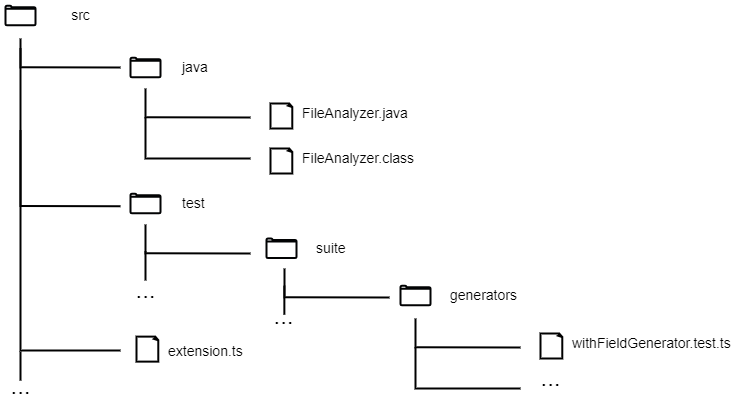

The diagram above was exported from draw.io. Its source (the exported page's mxGraphModel, read from the mxfile embedded in the PNG):
<mxGraphModel dx="1004" dy="643" grid="1" gridSize="10" guides="1" tooltips="1" connect="1" arrows="1" fold="1" page="1" pageScale="1" pageWidth="827" pageHeight="1169" math="0" shadow="0">
  <root>
    <mxCell id="0" />
    <mxCell id="1" parent="0" />
    <mxCell id="2vzTiyGk3TncGAkoDQ5b-1" value="" style="html=1;verticalLabelPosition=bottom;align=center;labelBackgroundColor=#ffffff;verticalAlign=top;strokeWidth=2;shadow=0;dashed=0;shape=mxgraph.ios7.icons.folder;strokeColor=#010203;" vertex="1" parent="1">
      <mxGeometry x="135" y="277.25" width="30" height="19.5" as="geometry" />
    </mxCell>
    <mxCell id="2vzTiyGk3TncGAkoDQ5b-3" value="src" style="text;html=1;align=center;verticalAlign=middle;resizable=0;points=[];autosize=1;strokeColor=none;fillColor=none;fontSize=14;" vertex="1" parent="1">
      <mxGeometry x="190" y="272" width="40" height="30" as="geometry" />
    </mxCell>
    <mxCell id="2vzTiyGk3TncGAkoDQ5b-6" value="" style="html=1;verticalLabelPosition=bottom;align=center;labelBackgroundColor=#ffffff;verticalAlign=top;strokeWidth=2;shadow=0;dashed=0;shape=mxgraph.ios7.icons.folder;strokeColor=#010203;" vertex="1" parent="1">
      <mxGeometry x="260" y="329.25" width="30" height="19.5" as="geometry" />
    </mxCell>
    <mxCell id="2vzTiyGk3TncGAkoDQ5b-8" value="java" style="text;html=1;align=left;verticalAlign=middle;resizable=0;points=[];autosize=1;strokeColor=none;fillColor=none;fontSize=14;" vertex="1" parent="1">
      <mxGeometry x="310" y="324" width="50" height="30" as="geometry" />
    </mxCell>
    <mxCell id="2vzTiyGk3TncGAkoDQ5b-11" value="" style="whiteSpace=wrap;html=1;shape=mxgraph.basic.document;strokeWidth=2;gradientColor=none;" vertex="1" parent="1">
      <mxGeometry x="400" y="420" width="22" height="25" as="geometry" />
    </mxCell>
    <mxCell id="2vzTiyGk3TncGAkoDQ5b-12" value="FileAnalyzer.class" style="text;html=1;align=left;verticalAlign=middle;resizable=0;points=[];autosize=1;strokeColor=none;fillColor=none;fontSize=14;" vertex="1" parent="1">
      <mxGeometry x="430" y="415" width="140" height="30" as="geometry" />
    </mxCell>
    <mxCell id="2vzTiyGk3TncGAkoDQ5b-14" value="" style="endArrow=none;html=1;rounded=0;strokeWidth=2;" edge="1" parent="1">
      <mxGeometry width="50" height="50" relative="1" as="geometry">
        <mxPoint x="250" y="339" as="sourcePoint" />
        <mxPoint x="150" y="310" as="targetPoint" />
        <Array as="points">
          <mxPoint x="150" y="338.75" />
        </Array>
      </mxGeometry>
    </mxCell>
    <mxCell id="2vzTiyGk3TncGAkoDQ5b-15" value="" style="endArrow=none;html=1;rounded=0;strokeWidth=2;" edge="1" parent="1">
      <mxGeometry width="50" height="50" relative="1" as="geometry">
        <mxPoint x="380" y="389" as="sourcePoint" />
        <mxPoint x="275" y="360" as="targetPoint" />
        <Array as="points">
          <mxPoint x="275" y="388.75" />
        </Array>
      </mxGeometry>
    </mxCell>
    <mxCell id="2vzTiyGk3TncGAkoDQ5b-18" value="" style="whiteSpace=wrap;html=1;shape=mxgraph.basic.document;strokeWidth=2;gradientColor=none;" vertex="1" parent="1">
      <mxGeometry x="400" y="375" width="22" height="25" as="geometry" />
    </mxCell>
    <mxCell id="2vzTiyGk3TncGAkoDQ5b-19" value="FileAnalyzer.java" style="text;html=1;align=left;verticalAlign=middle;resizable=0;points=[];autosize=1;strokeColor=none;fillColor=none;fontSize=14;" vertex="1" parent="1">
      <mxGeometry x="430" y="370" width="130" height="30" as="geometry" />
    </mxCell>
    <mxCell id="2vzTiyGk3TncGAkoDQ5b-24" value="" style="endArrow=none;html=1;rounded=0;strokeWidth=2;" edge="1" parent="1">
      <mxGeometry width="50" height="50" relative="1" as="geometry">
        <mxPoint x="380" y="430" as="sourcePoint" />
        <mxPoint x="275" y="389" as="targetPoint" />
        <Array as="points">
          <mxPoint x="275" y="430" />
        </Array>
      </mxGeometry>
    </mxCell>
    <mxCell id="2vzTiyGk3TncGAkoDQ5b-26" value="" style="html=1;verticalLabelPosition=bottom;align=center;labelBackgroundColor=#ffffff;verticalAlign=top;strokeWidth=2;shadow=0;dashed=0;shape=mxgraph.ios7.icons.folder;strokeColor=#010203;" vertex="1" parent="1">
      <mxGeometry x="260" y="465.25" width="30" height="19.5" as="geometry" />
    </mxCell>
    <mxCell id="2vzTiyGk3TncGAkoDQ5b-27" value="test&lt;span style=&quot;white-space: pre;&quot;&gt;&#09;&lt;/span&gt;" style="text;html=1;align=left;verticalAlign=middle;resizable=0;points=[];autosize=1;strokeColor=none;fillColor=none;fontSize=14;" vertex="1" parent="1">
      <mxGeometry x="310" y="460" width="50" height="30" as="geometry" />
    </mxCell>
    <mxCell id="2vzTiyGk3TncGAkoDQ5b-28" value="" style="endArrow=none;html=1;rounded=0;strokeWidth=2;" edge="1" parent="1">
      <mxGeometry width="50" height="50" relative="1" as="geometry">
        <mxPoint x="250" y="477.75" as="sourcePoint" />
        <mxPoint x="150" y="320" as="targetPoint" />
        <Array as="points">
          <mxPoint x="150" y="477.5" />
        </Array>
      </mxGeometry>
    </mxCell>
    <mxCell id="2vzTiyGk3TncGAkoDQ5b-29" value="" style="endArrow=none;html=1;rounded=0;strokeWidth=2;" edge="1" parent="1">
      <mxGeometry width="50" height="50" relative="1" as="geometry">
        <mxPoint x="380" y="525" as="sourcePoint" />
        <mxPoint x="275" y="496" as="targetPoint" />
        <Array as="points">
          <mxPoint x="275" y="524.75" />
        </Array>
      </mxGeometry>
    </mxCell>
    <mxCell id="2vzTiyGk3TncGAkoDQ5b-33" value="" style="html=1;verticalLabelPosition=bottom;align=center;labelBackgroundColor=#ffffff;verticalAlign=top;strokeWidth=2;shadow=0;dashed=0;shape=mxgraph.ios7.icons.folder;strokeColor=#010203;" vertex="1" parent="1">
      <mxGeometry x="396" y="510" width="30" height="19.5" as="geometry" />
    </mxCell>
    <mxCell id="2vzTiyGk3TncGAkoDQ5b-34" value="" style="endArrow=none;html=1;rounded=0;strokeWidth=2;" edge="1" parent="1">
      <mxGeometry width="50" height="50" relative="1" as="geometry">
        <mxPoint x="519" y="569" as="sourcePoint" />
        <mxPoint x="414" y="540" as="targetPoint" />
        <Array as="points">
          <mxPoint x="414" y="568.75" />
        </Array>
      </mxGeometry>
    </mxCell>
    <mxCell id="2vzTiyGk3TncGAkoDQ5b-35" value="suite" style="text;html=1;align=left;verticalAlign=middle;resizable=0;points=[];autosize=1;strokeColor=none;fillColor=none;fontSize=14;" vertex="1" parent="1">
      <mxGeometry x="444" y="504.75" width="50" height="30" as="geometry" />
    </mxCell>
    <mxCell id="2vzTiyGk3TncGAkoDQ5b-36" value="" style="html=1;verticalLabelPosition=bottom;align=center;labelBackgroundColor=#ffffff;verticalAlign=top;strokeWidth=2;shadow=0;dashed=0;shape=mxgraph.ios7.icons.folder;strokeColor=#010203;" vertex="1" parent="1">
      <mxGeometry x="530" y="557.25" width="30" height="19.5" as="geometry" />
    </mxCell>
    <mxCell id="2vzTiyGk3TncGAkoDQ5b-38" value="generators" style="text;html=1;align=left;verticalAlign=middle;resizable=0;points=[];autosize=1;strokeColor=none;fillColor=none;fontSize=14;" vertex="1" parent="1">
      <mxGeometry x="578" y="552" width="90" height="30" as="geometry" />
    </mxCell>
    <mxCell id="2vzTiyGk3TncGAkoDQ5b-47" value="" style="endArrow=none;html=1;rounded=0;strokeWidth=2;" edge="1" parent="1">
      <mxGeometry width="50" height="50" relative="1" as="geometry">
        <mxPoint x="650" y="619" as="sourcePoint" />
        <mxPoint x="545" y="590" as="targetPoint" />
        <Array as="points">
          <mxPoint x="545" y="618.75" />
        </Array>
      </mxGeometry>
    </mxCell>
    <mxCell id="2vzTiyGk3TncGAkoDQ5b-48" value="" style="whiteSpace=wrap;html=1;shape=mxgraph.basic.document;strokeWidth=2;gradientColor=none;" vertex="1" parent="1">
      <mxGeometry x="670" y="605" width="22" height="25" as="geometry" />
    </mxCell>
    <mxCell id="2vzTiyGk3TncGAkoDQ5b-49" value="withFieldGenerator.test.ts" style="text;html=1;align=left;verticalAlign=middle;resizable=0;points=[];autosize=1;strokeColor=none;fillColor=none;fontSize=14;" vertex="1" parent="1">
      <mxGeometry x="700" y="600" width="180" height="30" as="geometry" />
    </mxCell>
    <mxCell id="2vzTiyGk3TncGAkoDQ5b-50" value="" style="endArrow=none;html=1;rounded=0;strokeWidth=2;" edge="1" parent="1">
      <mxGeometry width="50" height="50" relative="1" as="geometry">
        <mxPoint x="650" y="660" as="sourcePoint" />
        <mxPoint x="545" y="619" as="targetPoint" />
        <Array as="points">
          <mxPoint x="545" y="660" />
        </Array>
      </mxGeometry>
    </mxCell>
    <mxCell id="2vzTiyGk3TncGAkoDQ5b-51" value="" style="endArrow=none;html=1;rounded=0;strokeWidth=2;" edge="1" parent="1">
      <mxGeometry width="50" height="50" relative="1" as="geometry">
        <mxPoint x="275" y="552" as="sourcePoint" />
        <mxPoint x="275" y="523" as="targetPoint" />
        <Array as="points">
          <mxPoint x="275" y="551.75" />
        </Array>
      </mxGeometry>
    </mxCell>
    <mxCell id="2vzTiyGk3TncGAkoDQ5b-52" value="&lt;font style=&quot;font-size: 24px;&quot;&gt;...&lt;/font&gt;" style="text;html=1;align=center;verticalAlign=middle;resizable=0;points=[];autosize=1;strokeColor=none;fillColor=none;" vertex="1" parent="1">
      <mxGeometry x="255" y="541.75" width="40" height="40" as="geometry" />
    </mxCell>
    <mxCell id="2vzTiyGk3TncGAkoDQ5b-55" value="" style="endArrow=none;html=1;rounded=0;strokeWidth=2;" edge="1" parent="1">
      <mxGeometry width="50" height="50" relative="1" as="geometry">
        <mxPoint x="413.86" y="586.25" as="sourcePoint" />
        <mxPoint x="413.86" y="557.25" as="targetPoint" />
        <Array as="points">
          <mxPoint x="413.86" y="586" />
        </Array>
      </mxGeometry>
    </mxCell>
    <mxCell id="2vzTiyGk3TncGAkoDQ5b-56" value="&lt;font style=&quot;font-size: 24px;&quot;&gt;...&lt;/font&gt;" style="text;html=1;align=center;verticalAlign=middle;resizable=0;points=[];autosize=1;strokeColor=none;fillColor=none;" vertex="1" parent="1">
      <mxGeometry x="660" y="630" width="40" height="40" as="geometry" />
    </mxCell>
    <mxCell id="2vzTiyGk3TncGAkoDQ5b-57" value="&lt;font style=&quot;font-size: 24px;&quot;&gt;...&lt;/font&gt;" style="text;html=1;align=center;verticalAlign=middle;resizable=0;points=[];autosize=1;strokeColor=none;fillColor=none;" vertex="1" parent="1">
      <mxGeometry x="393" y="568.12" width="40" height="40" as="geometry" />
    </mxCell>
    <mxCell id="2vzTiyGk3TncGAkoDQ5b-58" value="" style="endArrow=none;html=1;rounded=0;strokeWidth=2;" edge="1" parent="1">
      <mxGeometry width="50" height="50" relative="1" as="geometry">
        <mxPoint x="250" y="622" as="sourcePoint" />
        <mxPoint x="150" y="402" as="targetPoint" />
        <Array as="points">
          <mxPoint x="150" y="622" />
        </Array>
      </mxGeometry>
    </mxCell>
    <mxCell id="2vzTiyGk3TncGAkoDQ5b-59" value="" style="whiteSpace=wrap;html=1;shape=mxgraph.basic.document;strokeWidth=2;gradientColor=none;" vertex="1" parent="1">
      <mxGeometry x="266" y="608.12" width="22" height="25" as="geometry" />
    </mxCell>
    <mxCell id="2vzTiyGk3TncGAkoDQ5b-60" value="extension.ts" style="text;html=1;align=left;verticalAlign=middle;resizable=0;points=[];autosize=1;strokeColor=none;fillColor=none;fontSize=14;" vertex="1" parent="1">
      <mxGeometry x="296" y="608.12" width="100" height="30" as="geometry" />
    </mxCell>
    <mxCell id="2vzTiyGk3TncGAkoDQ5b-63" value="" style="endArrow=none;html=1;rounded=0;strokeWidth=2;" edge="1" parent="1">
      <mxGeometry width="50" height="50" relative="1" as="geometry">
        <mxPoint x="150" y="652.12" as="sourcePoint" />
        <mxPoint x="150" y="623.12" as="targetPoint" />
        <Array as="points">
          <mxPoint x="150" y="651.87" />
        </Array>
      </mxGeometry>
    </mxCell>
    <mxCell id="2vzTiyGk3TncGAkoDQ5b-64" value="&lt;font style=&quot;font-size: 24px;&quot;&gt;...&lt;/font&gt;" style="text;html=1;align=center;verticalAlign=middle;resizable=0;points=[];autosize=1;strokeColor=none;fillColor=none;" vertex="1" parent="1">
      <mxGeometry x="130" y="638.12" width="40" height="40" as="geometry" />
    </mxCell>
  </root>
</mxGraphModel>